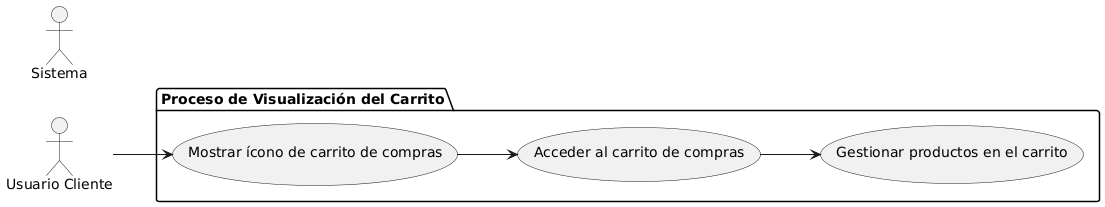

The diagram above was rendered by PlantUML. Its source (embedded in the PNG):
@startuml
left to right direction

actor "Usuario Cliente" as UC
actor "Sistema" as S

package "Proceso de Visualización del Carrito" {
  usecase "Mostrar ícono de carrito de compras" as UC1
  usecase "Acceder al carrito de compras" as UC2
  usecase "Gestionar productos en el carrito" as UC3
}

UC --> UC1
UC1 --> UC2
UC2 --> UC3
@enduml